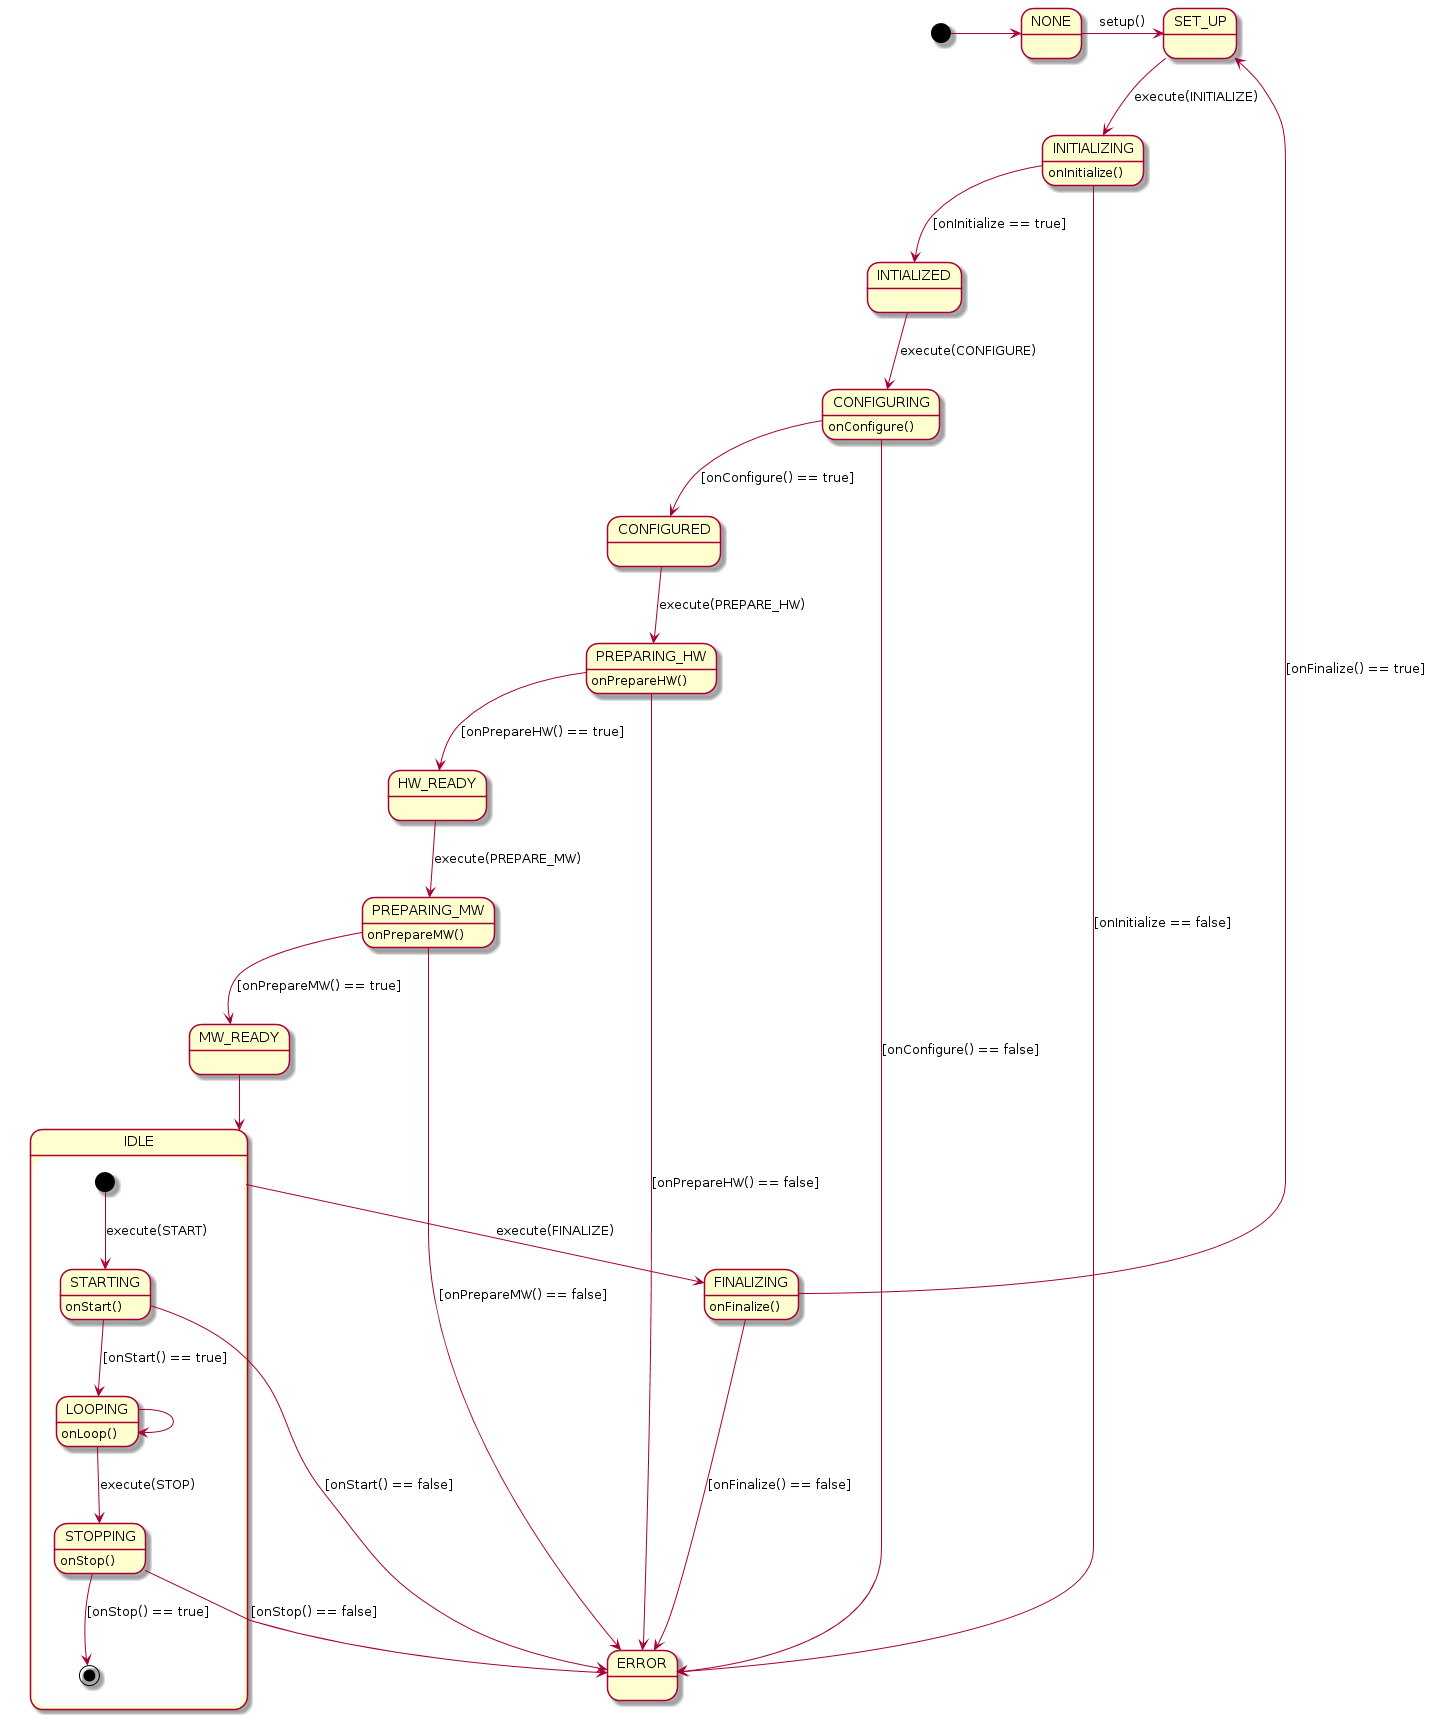

The diagram above was rendered by PlantUML. Its source (embedded in the PNG):
@startuml
[*] -> NONE

INITIALIZING: onInitialize()
CONFIGURING: onConfigure()
PREPARING_HW: onPrepareHW()
PREPARING_MW: onPrepareMW()
FINALIZING: onFinalize()

NONE -> SET_UP : setup()

SET_UP --> INITIALIZING : execute(INITIALIZE)

INITIALIZING --> INTIALIZED: [onInitialize == true]
INITIALIZING --> ERROR: [onInitialize == false]

INTIALIZED --> CONFIGURING : execute(CONFIGURE)

CONFIGURING --> CONFIGURED : [onConfigure() == true]
CONFIGURING --> ERROR : [onConfigure() == false]

CONFIGURED --> PREPARING_HW : execute(PREPARE_HW)

PREPARING_HW --> HW_READY : [onPrepareHW() == true]
PREPARING_HW --> ERROR : [onPrepareHW() == false]

HW_READY --> PREPARING_MW : execute(PREPARE_MW)

PREPARING_MW --> MW_READY : [onPrepareMW() == true]
PREPARING_MW --> ERROR : [onPrepareMW() == false]

MW_READY --> IDLE

state IDLE {
  STARTING: onStart()
  LOOPING: onLoop()
  STOPPING: onStop()

  [*] --> STARTING: execute(START)

  STARTING --> LOOPING: [onStart() == true]
  STARTING --> ERROR: [onStart() == false]

  LOOPING -> LOOPING
  LOOPING --> STOPPING: execute(STOP)

  STOPPING --> [*]: [onStop() == true]
  STOPPING --> ERROR: [onStop() == false]
}

IDLE -d-> FINALIZING: execute(FINALIZE)

FINALIZING -up-> SET_UP: [onFinalize() == true]
FINALIZING --> ERROR: [onFinalize() == false]
@enduml